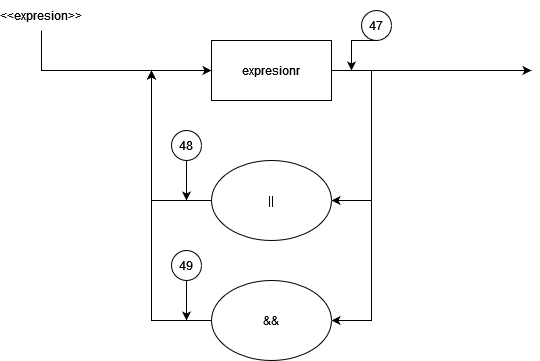

The diagram above was exported from draw.io. Its source (the exported page's mxGraphModel, read from the mxfile embedded in the PNG):
<mxGraphModel dx="1102" dy="600" grid="1" gridSize="10" guides="1" tooltips="1" connect="1" arrows="1" fold="1" page="1" pageScale="1" pageWidth="850" pageHeight="1100" math="0" shadow="0">
  <root>
    <mxCell id="ZxALku-5cwPT4ImecV0q-0" />
    <mxCell id="ZxALku-5cwPT4ImecV0q-1" parent="ZxALku-5cwPT4ImecV0q-0" />
    <mxCell id="ZxALku-5cwPT4ImecV0q-6" style="edgeStyle=orthogonalEdgeStyle;rounded=0;orthogonalLoop=1;jettySize=auto;html=1;exitX=1;exitY=0.5;exitDx=0;exitDy=0;" parent="ZxALku-5cwPT4ImecV0q-1" source="ZxALku-5cwPT4ImecV0q-7" edge="1">
      <mxGeometry relative="1" as="geometry">
        <mxPoint x="540" y="80" as="targetPoint" />
      </mxGeometry>
    </mxCell>
    <mxCell id="HHKcA1anj4Y8YZfA8p9t-0" style="edgeStyle=orthogonalEdgeStyle;rounded=0;orthogonalLoop=1;jettySize=auto;html=1;exitX=1;exitY=0.5;exitDx=0;exitDy=0;entryX=1;entryY=0.5;entryDx=0;entryDy=0;" parent="ZxALku-5cwPT4ImecV0q-1" source="ZxALku-5cwPT4ImecV0q-7" target="ZxALku-5cwPT4ImecV0q-9" edge="1">
      <mxGeometry relative="1" as="geometry">
        <Array as="points">
          <mxPoint x="380" y="80" />
          <mxPoint x="380" y="210" />
        </Array>
      </mxGeometry>
    </mxCell>
    <mxCell id="HHKcA1anj4Y8YZfA8p9t-1" style="edgeStyle=orthogonalEdgeStyle;rounded=0;orthogonalLoop=1;jettySize=auto;html=1;exitX=1;exitY=0.5;exitDx=0;exitDy=0;entryX=1;entryY=0.5;entryDx=0;entryDy=0;" parent="ZxALku-5cwPT4ImecV0q-1" source="ZxALku-5cwPT4ImecV0q-7" target="ZxALku-5cwPT4ImecV0q-11" edge="1">
      <mxGeometry relative="1" as="geometry">
        <Array as="points">
          <mxPoint x="380" y="80" />
          <mxPoint x="380" y="330" />
        </Array>
      </mxGeometry>
    </mxCell>
    <mxCell id="ZxALku-5cwPT4ImecV0q-7" value="expresionr" style="rounded=0;whiteSpace=wrap;html=1;" parent="ZxALku-5cwPT4ImecV0q-1" vertex="1">
      <mxGeometry x="220" y="50" width="120" height="60" as="geometry" />
    </mxCell>
    <mxCell id="HHKcA1anj4Y8YZfA8p9t-3" style="edgeStyle=orthogonalEdgeStyle;rounded=0;orthogonalLoop=1;jettySize=auto;html=1;exitX=0;exitY=0.5;exitDx=0;exitDy=0;" parent="ZxALku-5cwPT4ImecV0q-1" source="ZxALku-5cwPT4ImecV0q-9" edge="1">
      <mxGeometry relative="1" as="geometry">
        <mxPoint x="160" y="80" as="targetPoint" />
      </mxGeometry>
    </mxCell>
    <mxCell id="ZxALku-5cwPT4ImecV0q-9" value="||" style="ellipse;whiteSpace=wrap;html=1;" parent="ZxALku-5cwPT4ImecV0q-1" vertex="1">
      <mxGeometry x="220" y="170" width="120" height="80" as="geometry" />
    </mxCell>
    <mxCell id="HHKcA1anj4Y8YZfA8p9t-2" style="edgeStyle=orthogonalEdgeStyle;rounded=0;orthogonalLoop=1;jettySize=auto;html=1;exitX=0;exitY=0.5;exitDx=0;exitDy=0;" parent="ZxALku-5cwPT4ImecV0q-1" source="ZxALku-5cwPT4ImecV0q-11" edge="1">
      <mxGeometry relative="1" as="geometry">
        <mxPoint x="160" y="80" as="targetPoint" />
      </mxGeometry>
    </mxCell>
    <mxCell id="ZxALku-5cwPT4ImecV0q-11" value="&amp;amp;&amp;amp;" style="ellipse;whiteSpace=wrap;html=1;" parent="ZxALku-5cwPT4ImecV0q-1" vertex="1">
      <mxGeometry x="220" y="290" width="120" height="80" as="geometry" />
    </mxCell>
    <mxCell id="ZxALku-5cwPT4ImecV0q-18" style="edgeStyle=orthogonalEdgeStyle;rounded=0;orthogonalLoop=1;jettySize=auto;html=1;entryX=0;entryY=0.5;entryDx=0;entryDy=0;exitX=0.5;exitY=1;exitDx=0;exitDy=0;" parent="ZxALku-5cwPT4ImecV0q-1" source="2so_6pZyUUOz1Po6yGd2-0" target="ZxALku-5cwPT4ImecV0q-7" edge="1">
      <mxGeometry relative="1" as="geometry">
        <mxPoint x="40" y="30" as="sourcePoint" />
        <Array as="points">
          <mxPoint x="50" y="80" />
        </Array>
      </mxGeometry>
    </mxCell>
    <mxCell id="2so_6pZyUUOz1Po6yGd2-0" value="&amp;lt;&amp;lt;expresion&amp;gt;&amp;gt;" style="text;html=1;strokeColor=none;fillColor=none;align=center;verticalAlign=middle;whiteSpace=wrap;rounded=0;" parent="ZxALku-5cwPT4ImecV0q-1" vertex="1">
      <mxGeometry x="20" y="10" width="60" height="30" as="geometry" />
    </mxCell>
    <mxCell id="lf9GjAHBqdFdUE2H-41a-3" style="edgeStyle=orthogonalEdgeStyle;rounded=0;orthogonalLoop=1;jettySize=auto;html=1;exitX=0.5;exitY=1;exitDx=0;exitDy=0;" edge="1" parent="ZxALku-5cwPT4ImecV0q-1" source="lf9GjAHBqdFdUE2H-41a-0">
      <mxGeometry relative="1" as="geometry">
        <mxPoint x="360" y="80" as="targetPoint" />
      </mxGeometry>
    </mxCell>
    <mxCell id="lf9GjAHBqdFdUE2H-41a-0" value="47" style="ellipse;whiteSpace=wrap;html=1;aspect=fixed;" vertex="1" parent="ZxALku-5cwPT4ImecV0q-1">
      <mxGeometry x="370" y="20" width="30" height="30" as="geometry" />
    </mxCell>
    <mxCell id="lf9GjAHBqdFdUE2H-41a-4" style="edgeStyle=orthogonalEdgeStyle;rounded=0;orthogonalLoop=1;jettySize=auto;html=1;exitX=0.5;exitY=1;exitDx=0;exitDy=0;" edge="1" parent="ZxALku-5cwPT4ImecV0q-1" source="lf9GjAHBqdFdUE2H-41a-1">
      <mxGeometry relative="1" as="geometry">
        <mxPoint x="195" y="210" as="targetPoint" />
      </mxGeometry>
    </mxCell>
    <mxCell id="lf9GjAHBqdFdUE2H-41a-1" value="48" style="ellipse;whiteSpace=wrap;html=1;aspect=fixed;" vertex="1" parent="ZxALku-5cwPT4ImecV0q-1">
      <mxGeometry x="180" y="140" width="30" height="30" as="geometry" />
    </mxCell>
    <mxCell id="lf9GjAHBqdFdUE2H-41a-5" style="edgeStyle=orthogonalEdgeStyle;rounded=0;orthogonalLoop=1;jettySize=auto;html=1;exitX=0.5;exitY=1;exitDx=0;exitDy=0;" edge="1" parent="ZxALku-5cwPT4ImecV0q-1" source="lf9GjAHBqdFdUE2H-41a-2">
      <mxGeometry relative="1" as="geometry">
        <mxPoint x="195" y="330" as="targetPoint" />
      </mxGeometry>
    </mxCell>
    <mxCell id="lf9GjAHBqdFdUE2H-41a-2" value="49" style="ellipse;whiteSpace=wrap;html=1;aspect=fixed;" vertex="1" parent="ZxALku-5cwPT4ImecV0q-1">
      <mxGeometry x="180" y="260" width="30" height="30" as="geometry" />
    </mxCell>
  </root>
</mxGraphModel>